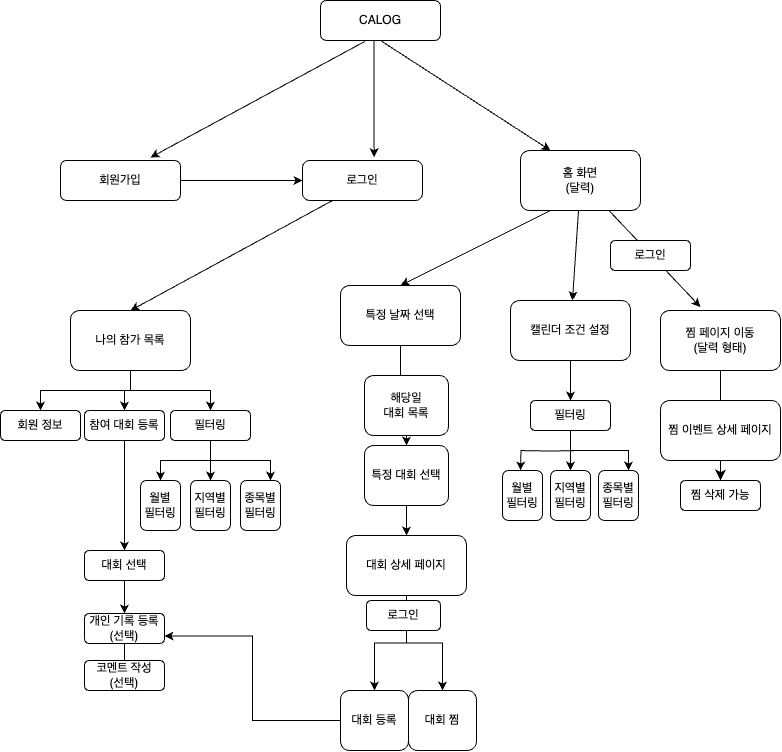

The diagram above was exported from draw.io. Its source (the exported page's mxGraphModel, read from the mxfile embedded in the PNG):
<mxGraphModel dx="1948" dy="969" grid="1" gridSize="10" guides="1" tooltips="1" connect="1" arrows="1" fold="1" page="1" pageScale="1" pageWidth="827" pageHeight="1169" math="0" shadow="0">
  <root>
    <mxCell id="WIyWlLk6GJQsqaUBKTNV-0" />
    <mxCell id="WIyWlLk6GJQsqaUBKTNV-1" parent="WIyWlLk6GJQsqaUBKTNV-0" />
    <mxCell id="WIyWlLk6GJQsqaUBKTNV-3" value="CALOG" style="rounded=1;whiteSpace=wrap;html=1;fontSize=12;glass=0;strokeWidth=1;shadow=0;" parent="WIyWlLk6GJQsqaUBKTNV-1" vertex="1">
      <mxGeometry x="340" y="100" width="120" height="40" as="geometry" />
    </mxCell>
    <mxCell id="WIyWlLk6GJQsqaUBKTNV-8" value="No" style="rounded=0;html=1;jettySize=auto;orthogonalLoop=1;fontSize=11;endArrow=block;endFill=0;endSize=8;strokeWidth=1;shadow=0;labelBackgroundColor=none;edgeStyle=orthogonalEdgeStyle;" parent="WIyWlLk6GJQsqaUBKTNV-1" edge="1">
      <mxGeometry x="0.3333" y="20" relative="1" as="geometry">
        <mxPoint as="offset" />
        <mxPoint x="220" y="370" as="sourcePoint" />
      </mxGeometry>
    </mxCell>
    <mxCell id="AXDFO4XQ8fITqYspOFVq-2" value="로그인" style="rounded=1;whiteSpace=wrap;html=1;fontSize=12;glass=0;strokeWidth=1;shadow=0;arcSize=18;" parent="WIyWlLk6GJQsqaUBKTNV-1" vertex="1">
      <mxGeometry x="322" y="260" width="120" height="40" as="geometry" />
    </mxCell>
    <mxCell id="FrnYjN-SqRHjOZKU49M5-3" value="홈 화면&lt;div&gt;(달력)&lt;/div&gt;" style="rounded=1;whiteSpace=wrap;html=1;" parent="WIyWlLk6GJQsqaUBKTNV-1" vertex="1">
      <mxGeometry x="540" y="250" width="120" height="60" as="geometry" />
    </mxCell>
    <mxCell id="AXDFO4XQ8fITqYspOFVq-17" value="" style="endArrow=classic;html=1;rounded=0;entryX=0.651;entryY=-0.086;entryDx=0;entryDy=0;entryPerimeter=0;" parent="WIyWlLk6GJQsqaUBKTNV-1" edge="1">
      <mxGeometry width="50" height="50" relative="1" as="geometry">
        <mxPoint x="393.52" y="140" as="sourcePoint" />
        <mxPoint x="393.6400000000001" y="256.55999999999995" as="targetPoint" />
        <Array as="points">
          <mxPoint x="393.52" y="190" />
        </Array>
      </mxGeometry>
    </mxCell>
    <mxCell id="AXDFO4XQ8fITqYspOFVq-84" style="edgeStyle=orthogonalEdgeStyle;rounded=0;orthogonalLoop=1;jettySize=auto;html=1;entryX=0.5;entryY=0;entryDx=0;entryDy=0;" parent="WIyWlLk6GJQsqaUBKTNV-1" source="AXDFO4XQ8fITqYspOFVq-19" target="AXDFO4XQ8fITqYspOFVq-29" edge="1">
      <mxGeometry relative="1" as="geometry" />
    </mxCell>
    <mxCell id="AXDFO4XQ8fITqYspOFVq-19" value="캘린더 조건 설정" style="rounded=1;whiteSpace=wrap;html=1;" parent="WIyWlLk6GJQsqaUBKTNV-1" vertex="1">
      <mxGeometry x="530" y="400" width="120" height="60" as="geometry" />
    </mxCell>
    <mxCell id="AXDFO4XQ8fITqYspOFVq-61" value="" style="edgeStyle=orthogonalEdgeStyle;rounded=0;orthogonalLoop=1;jettySize=auto;html=1;" parent="WIyWlLk6GJQsqaUBKTNV-1" source="AXDFO4XQ8fITqYspOFVq-18" target="AXDFO4XQ8fITqYspOFVq-46" edge="1">
      <mxGeometry relative="1" as="geometry" />
    </mxCell>
    <mxCell id="AXDFO4XQ8fITqYspOFVq-18" value="특정 날짜 선택" style="rounded=1;whiteSpace=wrap;html=1;" parent="WIyWlLk6GJQsqaUBKTNV-1" vertex="1">
      <mxGeometry x="360" y="385" width="120" height="60" as="geometry" />
    </mxCell>
    <mxCell id="AXDFO4XQ8fITqYspOFVq-55" value="" style="edgeStyle=orthogonalEdgeStyle;rounded=0;orthogonalLoop=1;jettySize=auto;html=1;" parent="WIyWlLk6GJQsqaUBKTNV-1" source="FrnYjN-SqRHjOZKU49M5-8" target="dhZ0vqvXMzdjcPaoLnXp-10" edge="1">
      <mxGeometry relative="1" as="geometry" />
    </mxCell>
    <mxCell id="AXDFO4XQ8fITqYspOFVq-57" style="edgeStyle=orthogonalEdgeStyle;rounded=0;orthogonalLoop=1;jettySize=auto;html=1;" parent="WIyWlLk6GJQsqaUBKTNV-1" source="FrnYjN-SqRHjOZKU49M5-8" target="dhZ0vqvXMzdjcPaoLnXp-9" edge="1">
      <mxGeometry relative="1" as="geometry" />
    </mxCell>
    <mxCell id="AXDFO4XQ8fITqYspOFVq-94" style="edgeStyle=orthogonalEdgeStyle;rounded=0;orthogonalLoop=1;jettySize=auto;html=1;entryX=0.5;entryY=0;entryDx=0;entryDy=0;" parent="WIyWlLk6GJQsqaUBKTNV-1" source="FrnYjN-SqRHjOZKU49M5-8" target="AXDFO4XQ8fITqYspOFVq-90" edge="1">
      <mxGeometry relative="1" as="geometry" />
    </mxCell>
    <mxCell id="FrnYjN-SqRHjOZKU49M5-8" value="나의 참가 목록" style="rounded=1;whiteSpace=wrap;html=1;" parent="WIyWlLk6GJQsqaUBKTNV-1" vertex="1">
      <mxGeometry x="90" y="410" width="120" height="60" as="geometry" />
    </mxCell>
    <mxCell id="n5HgnhQRwmTim9_rUm4F-17" value="" style="edgeStyle=none;curved=1;rounded=0;orthogonalLoop=1;jettySize=auto;html=1;fontSize=12;startSize=8;endSize=8;" edge="1" parent="WIyWlLk6GJQsqaUBKTNV-1" source="AXDFO4XQ8fITqYspOFVq-20" target="n5HgnhQRwmTim9_rUm4F-5">
      <mxGeometry relative="1" as="geometry" />
    </mxCell>
    <mxCell id="AXDFO4XQ8fITqYspOFVq-20" value="찜 페이지 이동&lt;div&gt;(달력 형태)&lt;/div&gt;" style="rounded=1;whiteSpace=wrap;html=1;" parent="WIyWlLk6GJQsqaUBKTNV-1" vertex="1">
      <mxGeometry x="680" y="410" width="120" height="60" as="geometry" />
    </mxCell>
    <mxCell id="FrnYjN-SqRHjOZKU49M5-9" value="해당일&lt;div&gt;&lt;span style=&quot;background-color: initial;&quot;&gt;대회 목록&lt;/span&gt;&lt;/div&gt;" style="rounded=1;whiteSpace=wrap;html=1;" parent="WIyWlLk6GJQsqaUBKTNV-1" vertex="1">
      <mxGeometry x="384" y="475" width="84" height="60" as="geometry" />
    </mxCell>
    <mxCell id="AXDFO4XQ8fITqYspOFVq-65" value="" style="edgeStyle=orthogonalEdgeStyle;rounded=0;orthogonalLoop=1;jettySize=auto;html=1;" parent="WIyWlLk6GJQsqaUBKTNV-1" source="FrnYjN-SqRHjOZKU49M5-10" target="AXDFO4XQ8fITqYspOFVq-47" edge="1">
      <mxGeometry relative="1" as="geometry" />
    </mxCell>
    <mxCell id="AXDFO4XQ8fITqYspOFVq-66" value="" style="edgeStyle=orthogonalEdgeStyle;rounded=0;orthogonalLoop=1;jettySize=auto;html=1;" parent="WIyWlLk6GJQsqaUBKTNV-1" source="FrnYjN-SqRHjOZKU49M5-10" target="AXDFO4XQ8fITqYspOFVq-47" edge="1">
      <mxGeometry relative="1" as="geometry" />
    </mxCell>
    <mxCell id="AXDFO4XQ8fITqYspOFVq-67" style="edgeStyle=orthogonalEdgeStyle;rounded=0;orthogonalLoop=1;jettySize=auto;html=1;entryX=0.5;entryY=0;entryDx=0;entryDy=0;" parent="WIyWlLk6GJQsqaUBKTNV-1" source="FrnYjN-SqRHjOZKU49M5-10" target="FrnYjN-SqRHjOZKU49M5-11" edge="1">
      <mxGeometry relative="1" as="geometry" />
    </mxCell>
    <mxCell id="FrnYjN-SqRHjOZKU49M5-10" value="대회 상세 페이지" style="rounded=1;whiteSpace=wrap;html=1;" parent="WIyWlLk6GJQsqaUBKTNV-1" vertex="1">
      <mxGeometry x="366" y="635" width="120" height="60" as="geometry" />
    </mxCell>
    <mxCell id="AXDFO4XQ8fITqYspOFVq-48" style="edgeStyle=orthogonalEdgeStyle;rounded=0;orthogonalLoop=1;jettySize=auto;html=1;entryX=1;entryY=0.75;entryDx=0;entryDy=0;" parent="WIyWlLk6GJQsqaUBKTNV-1" source="FrnYjN-SqRHjOZKU49M5-11" target="dhZ0vqvXMzdjcPaoLnXp-12" edge="1">
      <mxGeometry relative="1" as="geometry" />
    </mxCell>
    <mxCell id="FrnYjN-SqRHjOZKU49M5-11" value="대회 등록" style="rounded=1;whiteSpace=wrap;html=1;" parent="WIyWlLk6GJQsqaUBKTNV-1" vertex="1">
      <mxGeometry x="360" y="790" width="68" height="60" as="geometry" />
    </mxCell>
    <mxCell id="AXDFO4XQ8fITqYspOFVq-71" style="edgeStyle=orthogonalEdgeStyle;rounded=0;orthogonalLoop=1;jettySize=auto;html=1;" parent="WIyWlLk6GJQsqaUBKTNV-1" source="AXDFO4XQ8fITqYspOFVq-29" target="AXDFO4XQ8fITqYspOFVq-41" edge="1">
      <mxGeometry relative="1" as="geometry" />
    </mxCell>
    <mxCell id="AXDFO4XQ8fITqYspOFVq-72" style="edgeStyle=orthogonalEdgeStyle;rounded=0;orthogonalLoop=1;jettySize=auto;html=1;entryX=0.75;entryY=0;entryDx=0;entryDy=0;" parent="WIyWlLk6GJQsqaUBKTNV-1" source="AXDFO4XQ8fITqYspOFVq-29" target="AXDFO4XQ8fITqYspOFVq-40" edge="1">
      <mxGeometry relative="1" as="geometry" />
    </mxCell>
    <mxCell id="AXDFO4XQ8fITqYspOFVq-29" value="필터링" style="rounded=1;whiteSpace=wrap;html=1;" parent="WIyWlLk6GJQsqaUBKTNV-1" vertex="1">
      <mxGeometry x="550" y="500" width="80" height="30" as="geometry" />
    </mxCell>
    <mxCell id="dhZ0vqvXMzdjcPaoLnXp-5" value="" style="endArrow=classic;html=1;rounded=0;entryX=0.5;entryY=0;entryDx=0;entryDy=0;exitX=0.25;exitY=1;exitDx=0;exitDy=0;" parent="WIyWlLk6GJQsqaUBKTNV-1" target="AXDFO4XQ8fITqYspOFVq-18" edge="1" source="FrnYjN-SqRHjOZKU49M5-3">
      <mxGeometry width="50" height="50" relative="1" as="geometry">
        <mxPoint x="414.94" y="350" as="sourcePoint" />
        <mxPoint x="379.9988235294117" y="405" as="targetPoint" />
      </mxGeometry>
    </mxCell>
    <mxCell id="dhZ0vqvXMzdjcPaoLnXp-6" value="" style="endArrow=classic;html=1;rounded=0;entryX=0.5;entryY=0;entryDx=0;entryDy=0;exitX=0.25;exitY=1;exitDx=0;exitDy=0;" parent="WIyWlLk6GJQsqaUBKTNV-1" target="FrnYjN-SqRHjOZKU49M5-8" edge="1" source="AXDFO4XQ8fITqYspOFVq-2">
      <mxGeometry width="50" height="50" relative="1" as="geometry">
        <mxPoint x="280" y="320" as="sourcePoint" />
        <mxPoint x="335" y="410" as="targetPoint" />
      </mxGeometry>
    </mxCell>
    <mxCell id="dhZ0vqvXMzdjcPaoLnXp-8" value="" style="endArrow=classic;html=1;rounded=0;entryX=0.333;entryY=-0.058;entryDx=0;entryDy=0;entryPerimeter=0;" parent="WIyWlLk6GJQsqaUBKTNV-1" target="AXDFO4XQ8fITqYspOFVq-20" edge="1" source="FrnYjN-SqRHjOZKU49M5-3">
      <mxGeometry width="50" height="50" relative="1" as="geometry">
        <mxPoint x="413.94" y="350" as="sourcePoint" />
        <mxPoint x="660" y="400" as="targetPoint" />
        <Array as="points" />
      </mxGeometry>
    </mxCell>
    <mxCell id="dhZ0vqvXMzdjcPaoLnXp-9" value="회원 정보" style="rounded=1;whiteSpace=wrap;html=1;" parent="WIyWlLk6GJQsqaUBKTNV-1" vertex="1">
      <mxGeometry x="20" y="510" width="80" height="30" as="geometry" />
    </mxCell>
    <mxCell id="AXDFO4XQ8fITqYspOFVq-40" value="종목별&lt;div&gt;필터링&lt;/div&gt;" style="rounded=1;whiteSpace=wrap;html=1;" parent="WIyWlLk6GJQsqaUBKTNV-1" vertex="1">
      <mxGeometry x="618" y="570" width="40" height="50" as="geometry" />
    </mxCell>
    <mxCell id="AXDFO4XQ8fITqYspOFVq-41" value="지역별&lt;div&gt;필터링&lt;/div&gt;" style="rounded=1;whiteSpace=wrap;html=1;" parent="WIyWlLk6GJQsqaUBKTNV-1" vertex="1">
      <mxGeometry x="570" y="570" width="40" height="50" as="geometry" />
    </mxCell>
    <mxCell id="AXDFO4XQ8fITqYspOFVq-42" value="월별&lt;div&gt;필터링&lt;/div&gt;" style="rounded=1;whiteSpace=wrap;html=1;" parent="WIyWlLk6GJQsqaUBKTNV-1" vertex="1">
      <mxGeometry x="522" y="570" width="40" height="50" as="geometry" />
    </mxCell>
    <mxCell id="dhZ0vqvXMzdjcPaoLnXp-10" value="참여 대회 등록" style="rounded=1;whiteSpace=wrap;html=1;" parent="WIyWlLk6GJQsqaUBKTNV-1" vertex="1">
      <mxGeometry x="104" y="510" width="80" height="30" as="geometry" />
    </mxCell>
    <mxCell id="AXDFO4XQ8fITqYspOFVq-64" style="edgeStyle=orthogonalEdgeStyle;rounded=0;orthogonalLoop=1;jettySize=auto;html=1;entryX=0.5;entryY=0;entryDx=0;entryDy=0;" parent="WIyWlLk6GJQsqaUBKTNV-1" source="AXDFO4XQ8fITqYspOFVq-46" target="FrnYjN-SqRHjOZKU49M5-10" edge="1">
      <mxGeometry relative="1" as="geometry" />
    </mxCell>
    <mxCell id="AXDFO4XQ8fITqYspOFVq-46" value="특정 대회 선택" style="rounded=1;whiteSpace=wrap;html=1;" parent="WIyWlLk6GJQsqaUBKTNV-1" vertex="1">
      <mxGeometry x="384" y="545" width="84" height="60" as="geometry" />
    </mxCell>
    <mxCell id="AXDFO4XQ8fITqYspOFVq-85" style="edgeStyle=orthogonalEdgeStyle;rounded=0;orthogonalLoop=1;jettySize=auto;html=1;entryX=0.5;entryY=0;entryDx=0;entryDy=0;" parent="WIyWlLk6GJQsqaUBKTNV-1" source="dhZ0vqvXMzdjcPaoLnXp-11" target="dhZ0vqvXMzdjcPaoLnXp-12" edge="1">
      <mxGeometry relative="1" as="geometry" />
    </mxCell>
    <mxCell id="dhZ0vqvXMzdjcPaoLnXp-11" value="대회 선택" style="rounded=1;whiteSpace=wrap;html=1;" parent="WIyWlLk6GJQsqaUBKTNV-1" vertex="1">
      <mxGeometry x="104" y="650" width="80" height="30" as="geometry" />
    </mxCell>
    <mxCell id="AXDFO4XQ8fITqYspOFVq-86" style="edgeStyle=orthogonalEdgeStyle;rounded=0;orthogonalLoop=1;jettySize=auto;html=1;" parent="WIyWlLk6GJQsqaUBKTNV-1" source="dhZ0vqvXMzdjcPaoLnXp-12" edge="1">
      <mxGeometry relative="1" as="geometry">
        <mxPoint x="144" y="772" as="targetPoint" />
      </mxGeometry>
    </mxCell>
    <mxCell id="dhZ0vqvXMzdjcPaoLnXp-12" value="개인 기록 등록(선택)" style="rounded=1;whiteSpace=wrap;html=1;" parent="WIyWlLk6GJQsqaUBKTNV-1" vertex="1">
      <mxGeometry x="104" y="713" width="80" height="30" as="geometry" />
    </mxCell>
    <mxCell id="dhZ0vqvXMzdjcPaoLnXp-14" value="코멘트 작성&lt;div&gt;(선택)&lt;/div&gt;" style="rounded=1;whiteSpace=wrap;html=1;" parent="WIyWlLk6GJQsqaUBKTNV-1" vertex="1">
      <mxGeometry x="104" y="760" width="80" height="30" as="geometry" />
    </mxCell>
    <mxCell id="AXDFO4XQ8fITqYspOFVq-47" value="대회 찜" style="rounded=1;whiteSpace=wrap;html=1;" parent="WIyWlLk6GJQsqaUBKTNV-1" vertex="1">
      <mxGeometry x="428" y="790" width="68" height="60" as="geometry" />
    </mxCell>
    <mxCell id="AXDFO4XQ8fITqYspOFVq-87" style="edgeStyle=orthogonalEdgeStyle;rounded=0;orthogonalLoop=1;jettySize=auto;html=1;" parent="WIyWlLk6GJQsqaUBKTNV-1" source="AXDFO4XQ8fITqYspOFVq-90" target="AXDFO4XQ8fITqYspOFVq-92" edge="1">
      <mxGeometry relative="1" as="geometry" />
    </mxCell>
    <mxCell id="AXDFO4XQ8fITqYspOFVq-88" style="edgeStyle=orthogonalEdgeStyle;rounded=0;orthogonalLoop=1;jettySize=auto;html=1;entryX=0.75;entryY=0;entryDx=0;entryDy=0;" parent="WIyWlLk6GJQsqaUBKTNV-1" source="AXDFO4XQ8fITqYspOFVq-90" target="AXDFO4XQ8fITqYspOFVq-91" edge="1">
      <mxGeometry relative="1" as="geometry" />
    </mxCell>
    <mxCell id="AXDFO4XQ8fITqYspOFVq-89" style="edgeStyle=orthogonalEdgeStyle;rounded=0;orthogonalLoop=1;jettySize=auto;html=1;entryX=0.5;entryY=0;entryDx=0;entryDy=0;" parent="WIyWlLk6GJQsqaUBKTNV-1" source="AXDFO4XQ8fITqYspOFVq-90" target="AXDFO4XQ8fITqYspOFVq-93" edge="1">
      <mxGeometry relative="1" as="geometry" />
    </mxCell>
    <mxCell id="AXDFO4XQ8fITqYspOFVq-90" value="필터링" style="rounded=1;whiteSpace=wrap;html=1;" parent="WIyWlLk6GJQsqaUBKTNV-1" vertex="1">
      <mxGeometry x="190" y="510" width="80" height="30" as="geometry" />
    </mxCell>
    <mxCell id="AXDFO4XQ8fITqYspOFVq-91" value="종목별&lt;div&gt;필터링&lt;/div&gt;" style="rounded=1;whiteSpace=wrap;html=1;" parent="WIyWlLk6GJQsqaUBKTNV-1" vertex="1">
      <mxGeometry x="260" y="580" width="40" height="50" as="geometry" />
    </mxCell>
    <mxCell id="AXDFO4XQ8fITqYspOFVq-92" value="지역별&lt;div&gt;필터링&lt;/div&gt;" style="rounded=1;whiteSpace=wrap;html=1;" parent="WIyWlLk6GJQsqaUBKTNV-1" vertex="1">
      <mxGeometry x="210" y="580" width="40" height="50" as="geometry" />
    </mxCell>
    <mxCell id="AXDFO4XQ8fITqYspOFVq-93" value="월별&lt;div&gt;필터링&lt;/div&gt;" style="rounded=1;whiteSpace=wrap;html=1;" parent="WIyWlLk6GJQsqaUBKTNV-1" vertex="1">
      <mxGeometry x="160" y="580" width="40" height="50" as="geometry" />
    </mxCell>
    <mxCell id="AXDFO4XQ8fITqYspOFVq-95" style="edgeStyle=orthogonalEdgeStyle;rounded=0;orthogonalLoop=1;jettySize=auto;html=1;entryX=0.5;entryY=0;entryDx=0;entryDy=0;" parent="WIyWlLk6GJQsqaUBKTNV-1" source="dhZ0vqvXMzdjcPaoLnXp-10" target="dhZ0vqvXMzdjcPaoLnXp-11" edge="1">
      <mxGeometry relative="1" as="geometry" />
    </mxCell>
    <mxCell id="n5HgnhQRwmTim9_rUm4F-0" value="" style="endArrow=classic;html=1;rounded=0;" edge="1" parent="WIyWlLk6GJQsqaUBKTNV-1" source="FrnYjN-SqRHjOZKU49M5-3" target="AXDFO4XQ8fITqYspOFVq-19">
      <mxGeometry width="50" height="50" relative="1" as="geometry">
        <mxPoint x="440" y="330" as="sourcePoint" />
        <mxPoint x="510" y="400" as="targetPoint" />
        <Array as="points" />
      </mxGeometry>
    </mxCell>
    <mxCell id="n5HgnhQRwmTim9_rUm4F-2" value="찜&amp;nbsp;&lt;span style=&quot;background-color: initial;&quot;&gt;이&lt;/span&gt;&lt;span style=&quot;background-color: initial;&quot;&gt;벤트 상세 페이지&lt;/span&gt;" style="rounded=1;whiteSpace=wrap;html=1;" vertex="1" parent="WIyWlLk6GJQsqaUBKTNV-1">
      <mxGeometry x="680" y="500" width="120" height="60" as="geometry" />
    </mxCell>
    <mxCell id="n5HgnhQRwmTim9_rUm4F-5" value="찜 삭제 가능" style="rounded=1;whiteSpace=wrap;html=1;" vertex="1" parent="WIyWlLk6GJQsqaUBKTNV-1">
      <mxGeometry x="700" y="580" width="80" height="30" as="geometry" />
    </mxCell>
    <mxCell id="n5HgnhQRwmTim9_rUm4F-7" style="edgeStyle=none;curved=1;rounded=0;orthogonalLoop=1;jettySize=auto;html=1;exitX=0.75;exitY=0;exitDx=0;exitDy=0;fontSize=12;startSize=8;endSize=8;" edge="1" parent="WIyWlLk6GJQsqaUBKTNV-1" source="AXDFO4XQ8fITqYspOFVq-20" target="AXDFO4XQ8fITqYspOFVq-20">
      <mxGeometry relative="1" as="geometry" />
    </mxCell>
    <mxCell id="n5HgnhQRwmTim9_rUm4F-8" value="로그인" style="rounded=1;whiteSpace=wrap;html=1;fontSize=12;glass=0;strokeWidth=1;shadow=0;" vertex="1" parent="WIyWlLk6GJQsqaUBKTNV-1">
      <mxGeometry x="630" y="340" width="80" height="30" as="geometry" />
    </mxCell>
    <mxCell id="n5HgnhQRwmTim9_rUm4F-10" value="" style="endArrow=classic;html=1;rounded=0;exitX=0.5;exitY=1;exitDx=0;exitDy=0;entryX=0.25;entryY=0;entryDx=0;entryDy=0;" edge="1" parent="WIyWlLk6GJQsqaUBKTNV-1" source="WIyWlLk6GJQsqaUBKTNV-3" target="FrnYjN-SqRHjOZKU49M5-3">
      <mxGeometry width="50" height="50" relative="1" as="geometry">
        <mxPoint x="399" y="150" as="sourcePoint" />
        <mxPoint x="420" y="240" as="targetPoint" />
      </mxGeometry>
    </mxCell>
    <mxCell id="n5HgnhQRwmTim9_rUm4F-11" value="회원가입" style="rounded=1;whiteSpace=wrap;html=1;fontSize=12;glass=0;strokeWidth=1;shadow=0;" vertex="1" parent="WIyWlLk6GJQsqaUBKTNV-1">
      <mxGeometry x="80" y="260" width="120" height="40" as="geometry" />
    </mxCell>
    <mxCell id="n5HgnhQRwmTim9_rUm4F-12" value="" style="endArrow=classic;html=1;rounded=0;entryX=0.651;entryY=-0.086;entryDx=0;entryDy=0;entryPerimeter=0;exitX=0.369;exitY=1.024;exitDx=0;exitDy=0;exitPerimeter=0;" edge="1" parent="WIyWlLk6GJQsqaUBKTNV-1" source="WIyWlLk6GJQsqaUBKTNV-3">
      <mxGeometry width="50" height="50" relative="1" as="geometry">
        <mxPoint x="257" y="140" as="sourcePoint" />
        <mxPoint x="170" y="257" as="targetPoint" />
      </mxGeometry>
    </mxCell>
    <mxCell id="n5HgnhQRwmTim9_rUm4F-13" value="" style="endArrow=classic;html=1;rounded=0;" edge="1" parent="WIyWlLk6GJQsqaUBKTNV-1" source="n5HgnhQRwmTim9_rUm4F-11" target="AXDFO4XQ8fITqYspOFVq-2">
      <mxGeometry width="50" height="50" relative="1" as="geometry">
        <mxPoint x="210" y="270" as="sourcePoint" />
        <mxPoint x="123" y="387" as="targetPoint" />
      </mxGeometry>
    </mxCell>
    <mxCell id="n5HgnhQRwmTim9_rUm4F-14" style="edgeStyle=none;curved=1;rounded=0;orthogonalLoop=1;jettySize=auto;html=1;exitX=1;exitY=0.5;exitDx=0;exitDy=0;fontSize=12;startSize=8;endSize=8;" edge="1" parent="WIyWlLk6GJQsqaUBKTNV-1" source="AXDFO4XQ8fITqYspOFVq-2" target="AXDFO4XQ8fITqYspOFVq-2">
      <mxGeometry relative="1" as="geometry" />
    </mxCell>
    <mxCell id="n5HgnhQRwmTim9_rUm4F-15" style="edgeStyle=orthogonalEdgeStyle;rounded=0;orthogonalLoop=1;jettySize=auto;html=1;" edge="1" parent="WIyWlLk6GJQsqaUBKTNV-1">
      <mxGeometry relative="1" as="geometry">
        <mxPoint x="600" y="550" as="sourcePoint" />
        <mxPoint x="540" y="570" as="targetPoint" />
      </mxGeometry>
    </mxCell>
    <mxCell id="n5HgnhQRwmTim9_rUm4F-16" value="로그인" style="rounded=1;whiteSpace=wrap;html=1;" vertex="1" parent="WIyWlLk6GJQsqaUBKTNV-1">
      <mxGeometry x="386" y="700" width="74" height="30" as="geometry" />
    </mxCell>
  </root>
</mxGraphModel>